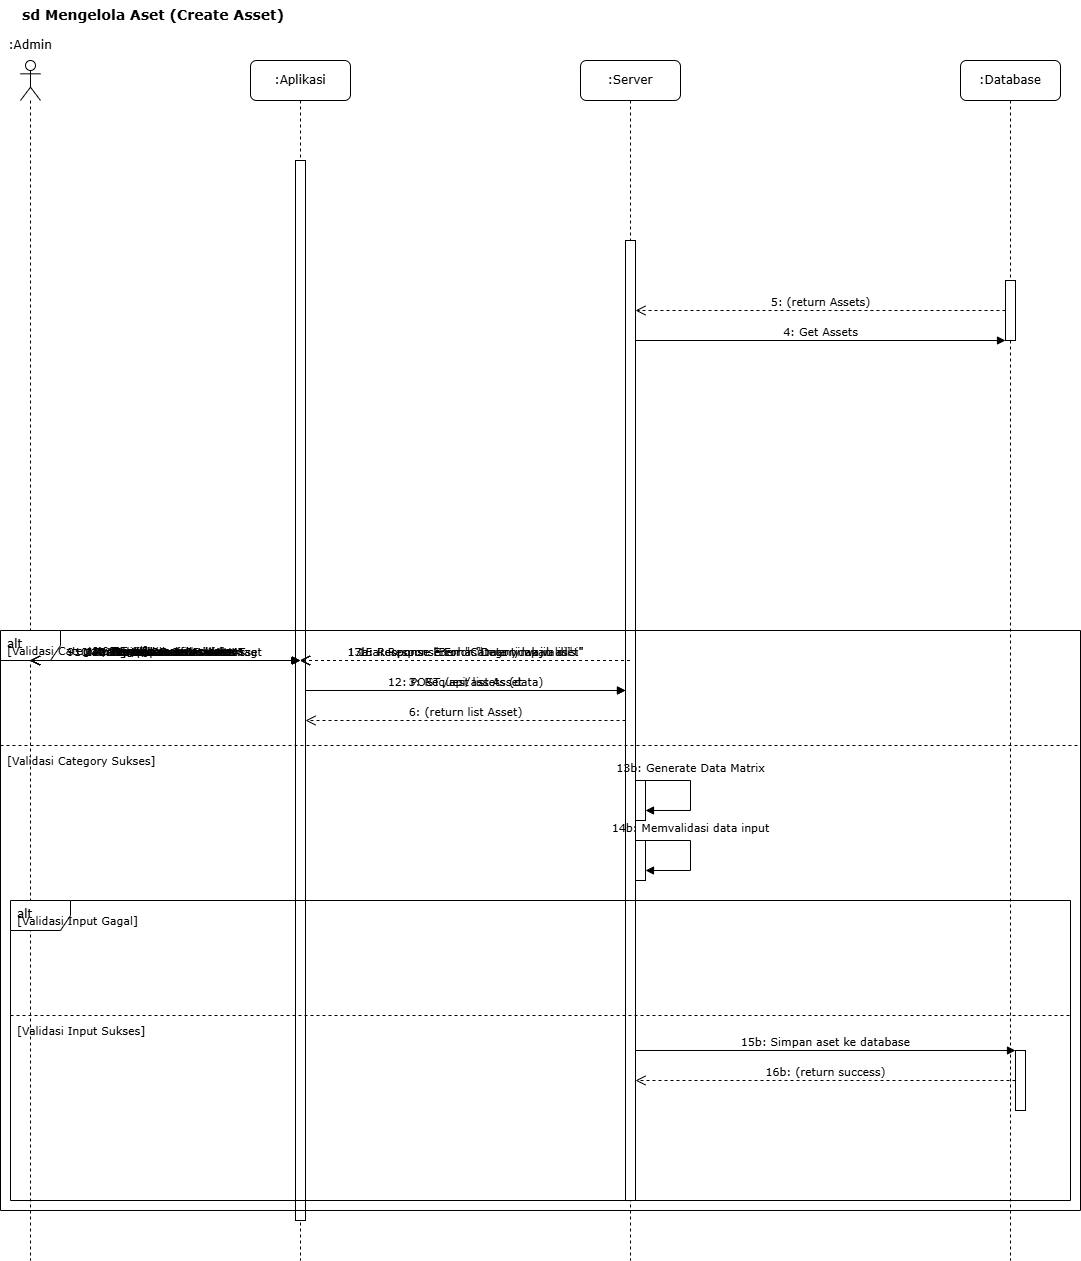

The diagram above was exported from draw.io. Its source (the exported page's mxGraphModel, read from the mxfile embedded in the PNG):
<mxGraphModel dx="817" dy="498" grid="1" gridSize="10" guides="1" tooltips="1" connect="1" arrows="1" fold="1" page="1" pageScale="1" pageWidth="827" pageHeight="1169" math="0" shadow="0">
  <root>
    <mxCell id="0" />
    <mxCell id="1" parent="0" />
    <mxCell id="title" value="sd Mengelola Aset (Create Asset)" style="text;html=1;strokeColor=none;fillColor=none;align=left;verticalAlign=top;whiteSpace=wrap;rounded=0;fontFamily=Verdana;fontSize=14;fontStyle=1" parent="1" vertex="1">
      <mxGeometry x="140" y="20" width="350" height="30" as="geometry" />
    </mxCell>
    <mxCell id="actor_admin" value="" style="shape=umlLifeline;perimeter=lifelinePerimeter;whiteSpace=wrap;html=1;container=1;dropTarget=0;collapsible=0;recursiveResize=0;outlineConnect=0;portConstraint=eastwest;newEdgeStyle={&quot;curved&quot;:0,&quot;rounded&quot;:0};participant=umlActor;" parent="1" vertex="1">
      <mxGeometry x="140" y="80" width="20" height="1200" as="geometry" />
    </mxCell>
    <mxCell id="actor_label" value=":Admin" style="text;html=1;strokeColor=none;fillColor=none;align=center;verticalAlign=middle;whiteSpace=wrap;rounded=0;fontFamily=Verdana;fontSize=12;" parent="1" vertex="1">
      <mxGeometry x="120" y="50" width="60" height="30" as="geometry" />
    </mxCell>
    <mxCell id="lifeline_app" value=":Aplikasi" style="shape=umlLifeline;perimeter=lifelinePerimeter;whiteSpace=wrap;html=1;container=1;collapsible=0;recursiveResize=0;outlineConnect=0;rounded=1;shadow=0;comic=0;labelBackgroundColor=none;strokeWidth=1;fontFamily=Verdana;fontSize=12;align=center;" parent="1" vertex="1">
      <mxGeometry x="370" y="80" width="100" height="1200" as="geometry" />
    </mxCell>
    <mxCell id="lifeline_server" value=":Server" style="shape=umlLifeline;perimeter=lifelinePerimeter;whiteSpace=wrap;html=1;container=1;collapsible=0;recursiveResize=0;outlineConnect=0;rounded=1;shadow=0;comic=0;labelBackgroundColor=none;strokeWidth=1;fontFamily=Verdana;fontSize=12;align=center;" parent="1" vertex="1">
      <mxGeometry x="700" y="80" width="100" height="1200" as="geometry" />
    </mxCell>
    <mxCell id="lifeline_db" value=":Database" style="shape=umlLifeline;perimeter=lifelinePerimeter;whiteSpace=wrap;html=1;container=1;collapsible=0;recursiveResize=0;outlineConnect=0;rounded=1;shadow=0;comic=0;labelBackgroundColor=none;strokeWidth=1;fontFamily=Verdana;fontSize=12;align=center;" parent="1" vertex="1">
      <mxGeometry x="1080" y="80" width="100" height="1200" as="geometry" />
    </mxCell>
    <mxCell id="act_app_main" value="" style="html=1;points=[];perimeter=orthogonalPerimeter;fillColor=#ffffff;strokeColor=#000000;strokeWidth=1;" parent="1" vertex="1">
      <mxGeometry x="415" y="180" width="10" height="1060" as="geometry" />
    </mxCell>
    <mxCell id="act_server_main" value="" style="html=1;points=[];perimeter=orthogonalPerimeter;fillColor=#ffffff;strokeColor=#000000;strokeWidth=1;" parent="1" vertex="1">
      <mxGeometry x="745" y="260" width="10" height="960" as="geometry" />
    </mxCell>
    <mxCell id="msg1" value="1: Membuka menu sidebar" style="html=1;verticalAlign=bottom;labelBackgroundColor=none;endArrow=block;endFill=1;rounded=0;fontFamily=Verdana;fontSize=11;" parent="1" source="actor_admin" target="lifeline_app" edge="1">
      <mxGeometry width="160" relative="1" as="geometry">
        <mxPoint y="180" as="sourcePoint" />
        <mxPoint y="180" as="targetPoint" />
      </mxGeometry>
    </mxCell>
    <mxCell id="msg2" value="2: Menekan menu Asset" style="html=1;verticalAlign=bottom;labelBackgroundColor=none;endArrow=block;endFill=1;rounded=0;fontFamily=Verdana;fontSize=11;" parent="1" source="actor_admin" target="lifeline_app" edge="1">
      <mxGeometry width="160" relative="1" as="geometry">
        <mxPoint y="220" as="sourcePoint" />
        <mxPoint y="220" as="targetPoint" />
      </mxGeometry>
    </mxCell>
    <mxCell id="msg3" value="3: Request list Asset" style="html=1;verticalAlign=bottom;endArrow=block;labelBackgroundColor=none;fontFamily=Verdana;fontSize=11;" parent="1" edge="1" target="act_server_main" source="act_app_main">
      <mxGeometry relative="1" as="geometry">
        <mxPoint y="260" as="sourcePoint" />
        <mxPoint y="260" as="targetPoint" />
      </mxGeometry>
    </mxCell>
    <mxCell id="act_db_1" value="" style="html=1;points=[];perimeter=orthogonalPerimeter;fillColor=#ffffff;strokeColor=#000000;strokeWidth=1;" parent="1" vertex="1">
      <mxGeometry x="1125" y="300" width="10" height="60" as="geometry" />
    </mxCell>
    <mxCell id="msg4" value="4: Get Assets" style="html=1;verticalAlign=bottom;endArrow=block;labelBackgroundColor=none;fontFamily=Verdana;fontSize=11;" parent="1" edge="1" target="act_db_1" source="act_server_main">
      <mxGeometry relative="1" as="geometry">
        <mxPoint y="300" as="sourcePoint" />
        <mxPoint y="300" as="targetPoint" />
      </mxGeometry>
    </mxCell>
    <mxCell id="msg5" value="5: (return Assets)" style="html=1;verticalAlign=bottom;endArrow=open;dashed=1;endSize=8;labelBackgroundColor=none;fontFamily=Verdana;fontSize=11;" parent="1" edge="1" target="act_server_main" source="act_db_1">
      <mxGeometry relative="1" as="geometry">
        <mxPoint y="340" as="sourcePoint" />
        <mxPoint y="340" as="targetPoint" />
      </mxGeometry>
    </mxCell>
    <mxCell id="msg6" value="6: (return list Asset)" style="html=1;verticalAlign=bottom;endArrow=open;dashed=1;endSize=8;labelBackgroundColor=none;fontFamily=Verdana;fontSize=11;" parent="1" edge="1" target="act_app_main" source="act_server_main">
      <mxGeometry relative="1" as="geometry">
        <mxPoint y="380" as="sourcePoint" />
        <mxPoint y="380" as="targetPoint" />
      </mxGeometry>
    </mxCell>
    <mxCell id="msg7" value="7: Menampilkan list Asset" style="html=1;verticalAlign=bottom;endArrow=open;dashed=1;endSize=8;labelBackgroundColor=none;fontFamily=Verdana;fontSize=11;" parent="1" source="lifeline_app" target="actor_admin" edge="1">
      <mxGeometry relative="1" as="geometry">
        <mxPoint y="420" as="sourcePoint" />
        <mxPoint y="420" as="targetPoint" />
      </mxGeometry>
    </mxCell>
    <mxCell id="msg8" value="8: Klik Create Asset" style="html=1;verticalAlign=bottom;labelBackgroundColor=none;endArrow=block;endFill=1;rounded=0;fontFamily=Verdana;fontSize=11;" parent="1" source="actor_admin" target="lifeline_app" edge="1">
      <mxGeometry width="160" relative="1" as="geometry">
        <mxPoint y="460" as="sourcePoint" />
        <mxPoint y="460" as="targetPoint" />
      </mxGeometry>
    </mxCell>
    <mxCell id="msg9" value="9: Menampilkan Form Create Asset" style="html=1;verticalAlign=bottom;endArrow=open;dashed=1;endSize=8;labelBackgroundColor=none;fontFamily=Verdana;fontSize=11;" parent="1" source="lifeline_app" target="actor_admin" edge="1">
      <mxGeometry relative="1" as="geometry">
        <mxPoint y="500" as="sourcePoint" />
        <mxPoint y="500" as="targetPoint" />
      </mxGeometry>
    </mxCell>
    <mxCell id="msg10" value="10: Mengisi form &amp; Generate Tag" style="html=1;verticalAlign=bottom;labelBackgroundColor=none;endArrow=block;endFill=1;rounded=0;fontFamily=Verdana;fontSize=11;" parent="1" source="actor_admin" target="lifeline_app" edge="1">
      <mxGeometry width="160" relative="1" as="geometry">
        <mxPoint y="540" as="sourcePoint" />
        <mxPoint y="540" as="targetPoint" />
      </mxGeometry>
    </mxCell>
    <mxCell id="msg11" value="11: Klik tombol save" style="html=1;verticalAlign=bottom;labelBackgroundColor=none;endArrow=block;endFill=1;rounded=0;fontFamily=Verdana;fontSize=11;" parent="1" source="actor_admin" target="lifeline_app" edge="1">
      <mxGeometry width="160" relative="1" as="geometry">
        <mxPoint y="580" as="sourcePoint" />
        <mxPoint y="580" as="targetPoint" />
      </mxGeometry>
    </mxCell>
    <mxCell id="msg12" value="12: POST /api/assets (data)" style="html=1;verticalAlign=bottom;endArrow=block;labelBackgroundColor=none;fontFamily=Verdana;fontSize=11;" parent="1" edge="1" target="act_server_main" source="act_app_main">
      <mxGeometry relative="1" as="geometry">
        <mxPoint y="620" as="sourcePoint" />
        <mxPoint y="620" as="targetPoint" />
      </mxGeometry>
    </mxCell>
    <mxCell id="alt_validasi_1" value="alt" style="shape=umlFrame;whiteSpace=wrap;html=1;verticalAlign=top;align=left;spacingLeft=5;fontFamily=Verdana;fontSize=12;" parent="1" vertex="1">
      <mxGeometry x="120" y="650" width="1080" height="580" as="geometry" />
    </mxCell>
    <mxCell id="guard_gagal_1" value="[Validasi Category Gagal]" style="text;html=1;align=left;verticalAlign=middle;resizable=0;points=[];autosize=1;strokeColor=none;fillColor=none;fontFamily=Verdana;fontSize=11;" parent="alt_validasi_1" vertex="1">
      <mxGeometry x="5" y="5" width="160" height="30" as="geometry" />
    </mxCell>
    <mxCell id="msg14a" value="14a: Tampilkan error di form" style="html=1;verticalAlign=bottom;endArrow=open;dashed=1;endSize=8;labelBackgroundColor=none;fontFamily=Verdana;fontSize=11;" parent="alt_validasi_1" source="lifeline_app" target="actor_admin" edge="1">
      <mxGeometry relative="1" as="geometry">
        <mxPoint y="70" as="sourcePoint" />
        <mxPoint y="70" as="targetPoint" />
      </mxGeometry>
    </mxCell>
    <mxCell id="alt_sep_1" value="" style="line;html=1;strokeWidth=1;dashed=1;align=center;verticalAlign=middle;" parent="alt_validasi_1" vertex="1">
      <mxGeometry y="110" width="1080" height="10" as="geometry" />
    </mxCell>
    <mxCell id="guard_sukses_1" value="[Validasi Category Sukses]" style="text;html=1;align=left;verticalAlign=middle;resizable=0;points=[];autosize=1;strokeColor=none;fillColor=none;fontFamily=Verdana;fontSize=11;" parent="alt_validasi_1" vertex="1">
      <mxGeometry x="5" y="115" width="170" height="30" as="geometry" />
    </mxCell>
    <mxCell id="act_srv_gen" value="" style="html=1;points=[];perimeter=orthogonalPerimeter;fillColor=#ffffff;strokeColor=#000000;strokeWidth=1;" parent="alt_validasi_1" vertex="1">
      <mxGeometry x="635" y="150" width="10" height="40" as="geometry" />
    </mxCell>
    <mxCell id="act_srv_val" value="" style="html=1;points=[];perimeter=orthogonalPerimeter;fillColor=#ffffff;strokeColor=#000000;strokeWidth=1;" parent="alt_validasi_1" vertex="1">
      <mxGeometry x="635" y="210" width="10" height="40" as="geometry" />
    </mxCell>
    <mxCell id="alt_validasi_2" value="alt" style="shape=umlFrame;whiteSpace=wrap;html=1;verticalAlign=top;align=left;spacingLeft=5;fontFamily=Verdana;fontSize=12;" parent="alt_validasi_1" vertex="1">
      <mxGeometry x="10" y="270" width="1060" height="300" as="geometry" />
    </mxCell>
    <mxCell id="guard_gagal_2" value="[Validasi Input Gagal]" style="text;html=1;align=left;verticalAlign=middle;resizable=0;points=[];autosize=1;strokeColor=none;fillColor=none;fontFamily=Verdana;fontSize=11;" parent="alt_validasi_2" vertex="1">
      <mxGeometry x="5" y="5" width="140" height="30" as="geometry" />
    </mxCell>
    <mxCell id="msg16a" value="16a: Tampilkan error di form" style="html=1;verticalAlign=bottom;endArrow=open;dashed=1;endSize=8;labelBackgroundColor=none;fontFamilyVerdana;fontSize=11;" parent="alt_validasi_2" source="lifeline_app" target="actor_admin" edge="1">
      <mxGeometry relative="1" as="geometry">
        <mxPoint y="70" as="sourcePoint" />
        <mxPoint y="70" as="targetPoint" />
      </mxGeometry>
    </mxCell>
    <mxCell id="alt_sep_2" value="" style="line;html=1;strokeWidth=1;dashed=1;align=center;verticalAlign=middle;" parent="alt_validasi_2" vertex="1">
      <mxGeometry y="110" width="1060" height="10" as="geometry" />
    </mxCell>
    <mxCell id="guard_sukses_2" value="[Validasi Input Sukses]" style="text;html=1;align=left;verticalAlign=middle;resizable=0;points=[];autosize=1;strokeColor=none;fillColor=none;fontFamily=Verdana;fontSize=11;" parent="alt_validasi_2" vertex="1">
      <mxGeometry x="5" y="115" width="150" height="30" as="geometry" />
    </mxCell>
    <mxCell id="act_db_2" value="" style="html=1;points=[];perimeter=orthogonalPerimeter;fillColor=#ffffff;strokeColor=#000000;strokeWidth=1;" parent="alt_validasi_2" vertex="1">
      <mxGeometry x="1005" y="150" width="10" height="60" as="geometry" />
    </mxCell>
    <mxCell id="msg18b" value="18b: Tampilkan notifikasi sukses" style="html=1;verticalAlign=bottom;endArrow=open;dashed=1;endSize=8;labelBackgroundColor=none;fontFamilyVerdana;fontSize=11;" parent="alt_validasi_2" source="lifeline_app" target="actor_admin" edge="1">
      <mxGeometry relative="1" as="geometry">
        <mxPoint y="270" as="sourcePoint" />
        <mxPoint y="270" as="targetPoint" />
      </mxGeometry>
    </mxCell>
    <mxCell id="msg13a" value="13a: Response Error &quot;Category wajib diisi&quot;" style="html=1;verticalAlign=bottom;endArrow=open;dashed=1;endSize=8;labelBackgroundColor=none;fontFamily=Verdana;fontSize=11;" parent="1" edge="1" target="lifeline_app" source="lifeline_server">
      <mxGeometry relative="1" as="geometry">
        <mxPoint x="120" y="680" as="sourcePoint" />
        <mxPoint x="120" y="680" as="targetPoint" />
      </mxGeometry>
    </mxCell>
    <mxCell id="msg13b" value="13b: Generate Data Matrix" style="html=1;verticalAlign=bottom;endArrow=block;curved=0;labelBackgroundColor=none;fontFamily=Verdana;fontSize=11;rounded=0;" parent="1" edge="1" target="act_srv_gen" source="act_server_main">
      <mxGeometry x="-0.0633" y="-10" relative="1" as="geometry">
        <mxPoint x="120" y="800" as="sourcePoint" />
        <mxPoint x="120" y="830" as="targetPoint" />
        <Array as="points">
          <mxPoint x="810" y="800" />
          <mxPoint x="810" y="830" />
        </Array>
        <mxPoint x="10" y="-10" as="offset" />
      </mxGeometry>
    </mxCell>
    <mxCell id="msg14b" value="14b: Memvalidasi data input" style="html=1;verticalAlign=bottom;endArrow=block;curved=0;labelBackgroundColor=none;fontFamily=Verdana;fontSize=11;rounded=0;" parent="1" edge="1" target="act_srv_val" source="act_server_main">
      <mxGeometry x="-0.0633" y="-10" relative="1" as="geometry">
        <mxPoint x="120" y="860" as="sourcePoint" />
        <mxPoint x="120" y="890" as="targetPoint" />
        <Array as="points">
          <mxPoint x="810" y="860" />
          <mxPoint x="810" y="890" />
        </Array>
        <mxPoint x="10" y="-10" as="offset" />
      </mxGeometry>
    </mxCell>
    <mxCell id="msg15a" value="15a: Response Error &quot;Data tidak valid&quot;" style="html=1;verticalAlign=bottom;endArrow=open;dashed=1;endSize=8;labelBackgroundColor=none;fontFamily=Verdana;fontSize=11;" parent="1" edge="1" target="lifeline_app" source="lifeline_server">
      <mxGeometry relative="1" as="geometry">
        <mxPoint x="130" y="950" as="sourcePoint" />
        <mxPoint x="130" y="950" as="targetPoint" />
      </mxGeometry>
    </mxCell>
    <mxCell id="msg15b" value="15b: Simpan aset ke database" style="html=1;verticalAlign=bottom;endArrow=block;labelBackgroundColor=none;fontFamily=Verdana;fontSize=11;" parent="1" edge="1" target="act_db_2" source="act_server_main">
      <mxGeometry relative="1" as="geometry">
        <mxPoint x="130" y="1070" as="sourcePoint" />
        <mxPoint x="130" y="1070" as="targetPoint" />
      </mxGeometry>
    </mxCell>
    <mxCell id="msg16b" value="16b: (return success)" style="html=1;verticalAlign=bottom;endArrow=open;dashed=1;endSize=8;labelBackgroundColor=none;fontFamily=Verdana;fontSize=11;" parent="1" edge="1" target="act_server_main" source="act_db_2">
      <mxGeometry relative="1" as="geometry">
        <mxPoint x="130" y="1110" as="sourcePoint" />
        <mxPoint x="130" y="1110" as="targetPoint" />
      </mxGeometry>
    </mxCell>
    <mxCell id="msg17b" value="17b: Response &quot;Berhasil menyimpan aset&quot;" style="html=1;verticalAlign=bottom;endArrow=open;dashed=1;endSize=8;labelBackgroundColor=none;fontFamily=Verdana;fontSize=11;" parent="1" edge="1" target="lifeline_app" source="lifeline_server">
      <mxGeometry relative="1" as="geometry">
        <mxPoint x="130" y="1150" as="sourcePoint" />
        <mxPoint x="130" y="1150" as="targetPoint" />
      </mxGeometry>
    </mxCell>
  </root>
</mxGraphModel>